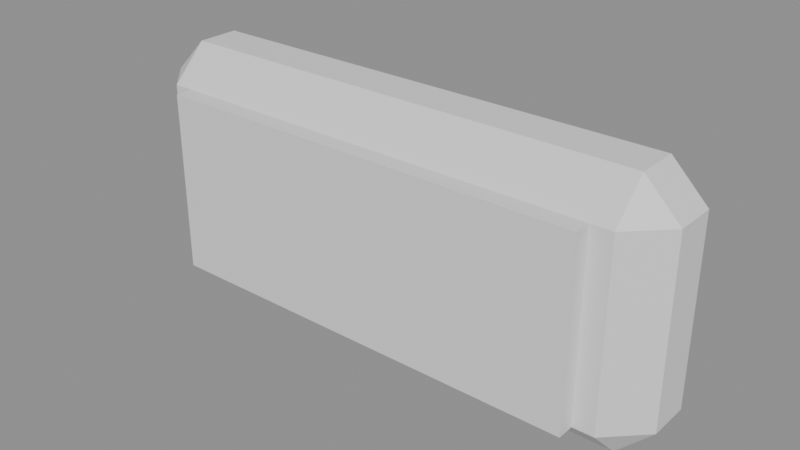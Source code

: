 # Source: decor_lamphead.blend  (saved by Blender 5.3.31; exported with 4.5.12 LTS)
import bpy
from mathutils import Matrix  # noqa: F401  (used for matrix-valued properties, if any)

bpy.ops.wm.read_factory_settings(use_empty=True)
scene = bpy.context.scene
scene.name = 'Scene'

# ---- materials (node trees are filled in below, after node groups)
mat_m0 = bpy.data.materials.new('m0')
mat_m1 = bpy.data.materials.new('m1')

# ---- material node trees
mat_m0.use_nodes = True; mat_m0.node_tree.nodes.clear()
_N = mat_m0.node_tree.nodes; _L = mat_m0.node_tree.links
n0 = _N.new('ShaderNodeBsdfPrincipled'); n0.name = 'Principled BSDF'; n0.location = (-200, 100)
n0.inputs[10].default_value = 0.005
n1 = _N.new('ShaderNodeOutputMaterial'); n1.name = 'Material Output'; n1.location = (200, 100)
_L.new(n0.outputs[0], n1.inputs[0])
n1.is_active_output = True
mat_m1.use_nodes = True; mat_m1.node_tree.nodes.clear()
_N = mat_m1.node_tree.nodes; _L = mat_m1.node_tree.links
n0 = _N.new('ShaderNodeBsdfPrincipled'); n0.name = 'Principled BSDF'; n0.location = (-200, 100)
n0.inputs[10].default_value = 0.005
n1 = _N.new('ShaderNodeOutputMaterial'); n1.name = 'Material Output'; n1.location = (200, 100)
_L.new(n0.outputs[0], n1.inputs[0])
n1.is_active_output = True

# ---- meshes
me_cube = bpy.data.meshes.new('Cube')
me_cube.from_pydata([(1.46, 6.92, -0.18), (1.46, 6.87, -0.13), (1.41, 6.92, -0.13), (1.46, 6.87, 0.13), (1.46, 6.92, 0.18), (1.41, 6.92, 0.13), (1.46, 6.98, -0.18), (1.41, 6.98, -0.13), (1.46, 7.03, -0.13), (1.46, 6.98, 0.18), (1.46, 7.03, 0.13), (1.41, 6.98, 0.13), (2.14, 6.92, -0.18), (2.19, 6.92, -0.13), (2.14, 6.87, -0.13), (2.14, 6.92, 0.18), (2.14, 6.87, 0.13), (2.19, 6.92, 0.13), (2.14, 6.98, -0.18), (2.14, 7.03, -0.13), (2.19, 6.98, -0.13), (2.14, 6.98, 0.18), (2.19, 6.98, 0.13), (2.14, 7.03, 0.13), (1.49, 6.845, -0.13), (1.49, 6.845, 0.13), (1.49, 6.875, -0.13), (1.49, 6.875, 0.13), (2.11, 6.845, -0.13), (2.11, 6.845, 0.13), (2.11, 6.875, -0.13), (2.11, 6.875, 0.13)], [], [(0, 1, 2), (3, 4, 5), (6, 7, 8), (9, 10, 11), (12, 13, 14), (15, 16, 17), (18, 19, 20), (21, 22, 23), (6, 0, 2, 7), (1, 3, 5, 2), (4, 9, 11, 5), (10, 8, 7, 11), (18, 6, 8, 19), (9, 21, 23, 10), (22, 20, 19, 23), (12, 18, 20, 13), (21, 15, 17, 22), (16, 14, 13, 17), (0, 12, 14, 1), (15, 4, 3, 16), (6, 18, 12, 0), (2, 5, 11, 7), (14, 16, 3, 1), (21, 9, 4, 15), (8, 10, 23, 19), (20, 22, 17, 13), (24, 25, 27, 26), (26, 27, 31, 30), (30, 31, 29, 28), (28, 29, 25, 24), (26, 30, 28, 24), (31, 27, 25, 29)])
me_cube.polygons.foreach_set('material_index', [0, 0, 0, 0, 0, 0, 0, 0, 0, 0, 0, 0, 0, 0, 0, 0, 0, 0, 0, 0, 0, 0, 0, 0, 0, 0, 1, 1, 1, 1, 1, 1])
_uv = me_cube.uv_layers.new(name='UVMap')
_uv.uv.foreach_set('vector', [0.141, 0.6719, 0.141, 0.75, 0.125, 0.6719, 0.5903, 0.0, 0.625, 0.07813, 0.5903, 0.07812, 0.141, 0.5781, 0.125, 0.5781, 0.141, 0.5, 0.625, 0.2033, 0.5903, 0.262, 0.5903, 0.1719, 0.359, 0.6719, 0.401, 0.6719, 0.3843, 0.758, 0.633, 0.719, 0.5903, 0.766, 0.5903, 0.6914, 0.359, 0.5781, 0.3843, 0.492, 0.401, 0.5781, 0.633, 0.531, 0.5903, 0.5586, 0.5903, 0.484, 0.141, 0.5781, 0.141, 0.6719, 0.125, 0.6719, 0.125, 0.5781, 0.4097, 0.0, 0.5903, 0.0, 0.5903, 0.07812, 0.4097, 0.07812, 0.625, 0.07813, 0.625, 0.2033, 0.5903, 0.1719, 0.5903, 0.07812, 0.5903, 0.262, 0.4097, 0.266, 0.4097, 0.1719, 0.5903, 0.1719, 0.359, 0.5781, 0.141, 0.5781, 0.141, 0.5, 0.3843, 0.492, 0.625, 0.2033, 0.633, 0.531, 0.5903, 0.484, 0.5903, 0.262, 0.5903, 0.5586, 0.401, 0.5781, 0.3843, 0.492, 0.5903, 0.484, 0.359, 0.6719, 0.359, 0.5781, 0.401, 0.5781, 0.401, 0.6719, 0.633, 0.531, 0.633, 0.719, 0.5903, 0.6914, 0.5903, 0.5586, 0.5903, 0.766, 0.3843, 0.758, 0.401, 0.6719, 0.5903, 0.6914, 0.141, 0.6719, 0.359, 0.6719, 0.3843, 0.758, 0.141, 0.75, 0.633, 0.719, 0.625, 0.984, 0.5903, 0.984, 0.5903, 0.766, 0.141, 0.5781, 0.359, 0.5781, 0.359, 0.6719, 0.141, 0.6719, 0.4097, 0.07812, 0.5903, 0.07812, 0.5903, 0.1719, 0.4097, 0.1719, 0.3843, 0.758, 0.5903, 0.766, 0.5903, 0.984, 0.4097, 0.984, 0.633, 0.531, 0.859, 0.5781, 0.859, 0.6719, 0.633, 0.719, 0.4097, 0.266, 0.5903, 0.262, 0.5903, 0.484, 0.3843, 0.492, 0.401, 0.5781, 0.5903, 0.5586, 0.5903, 0.6914, 0.401, 0.6719, 0.375, 0.0, 0.625, 0.0, 0.625, 0.25, 0.375, 0.25, 0.375, 0.25, 0.625, 0.25, 0.625, 0.5, 0.375, 0.5, 0.375, 0.5, 0.625, 0.5, 0.625, 0.75, 0.375, 0.75, 0.375, 0.75, 0.625, 0.75, 0.625, 1.0, 0.375, 1.0, 0.125, 0.5, 0.375, 0.5, 0.375, 0.75, 0.125, 0.75, 0.625, 0.5, 0.875, 0.5, 0.875, 0.75, 0.625, 0.75])
me_cube.materials.append(mat_m0)
me_cube.materials.append(mat_m1)
me_cube.update()

# ---- objects
ob_cube = bpy.data.objects.new('Cube', me_cube)

# ---- transforms, parenting, visibility, modifiers, constraints
ob_cube.location = (0.0, 0.0, 0.0)

# ---- collection membership
scene.collection.objects.link(ob_cube)

# ---- scene / render settings (as saved in the file)
scene.frame_start = 1; scene.frame_end = 250; scene.frame_set(1)
scene.render.engine = 'BLENDER_EEVEE_NEXT'
scene.render.bake_bias = 0.0
scene.render.bake_samples = 0
scene.render.compositor_device = 'GPU'
scene.eevee.use_volume_custom_range = False
scene.eevee.fast_gi_thickness_near = 0.1
scene.eevee.fast_gi_thickness_far = 0.0
scene.eevee.ray_tracing_options.screen_trace_thickness = 0.1
bpy.context.view_layer.update()

# ---- added for rendering (the .blend has no active camera and no usable light): camera, sun + grey world if the file has none
cam_auto = bpy.data.cameras.new('AutoCamera')
cam_auto.lens = 50.0
cam_auto.sensor_width = 36.0
cam_auto.clip_end = 1000.0
ob_auto_camera = bpy.data.objects.new('AutoCamera', cam_auto)
scene.collection.objects.link(ob_auto_camera)
ob_auto_camera.location = (2.61305, 5.96184, 0.650443)
ob_auto_camera.rotation_euler = (1.09748, -7.21219e-08, 0.694738)
scene.camera = ob_auto_camera
light_auto_sun = bpy.data.lights.new('AutoSun', 'SUN')
light_auto_sun.energy = 3.0
light_auto_sun.angle = 0.0523599
ob_auto_sun = bpy.data.objects.new('AutoSun', light_auto_sun)
scene.collection.objects.link(ob_auto_sun)
ob_auto_sun.rotation_euler = (0.872665, 0.174533, 0.523599)
if scene.world is None:
    world_auto = bpy.data.worlds.new('AutoWorld')
    world_auto.color = (0.3, 0.3, 0.3)
    scene.world = world_auto
bpy.context.view_layer.update()
